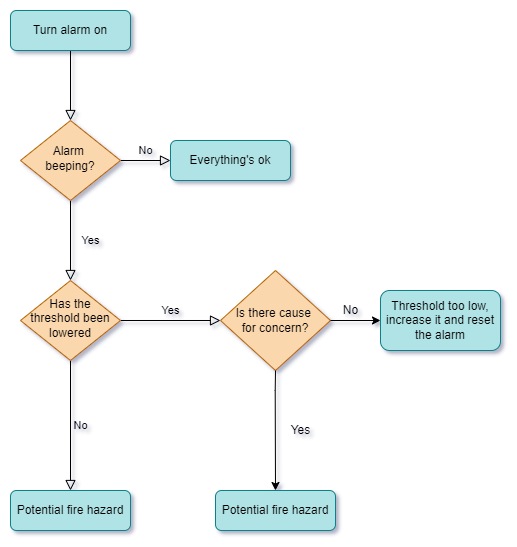

The diagram above was exported from draw.io. Its source (the exported page's mxGraphModel, read from the mxfile embedded in the PNG):
<mxGraphModel dx="1182" dy="667" grid="1" gridSize="10" guides="1" tooltips="1" connect="1" arrows="1" fold="1" page="1" pageScale="1" pageWidth="827" pageHeight="1169" math="0" shadow="0">
  <root>
    <mxCell id="WIyWlLk6GJQsqaUBKTNV-0" />
    <mxCell id="WIyWlLk6GJQsqaUBKTNV-1" parent="WIyWlLk6GJQsqaUBKTNV-0" />
    <mxCell id="WIyWlLk6GJQsqaUBKTNV-2" value="" style="rounded=0;html=1;jettySize=auto;orthogonalLoop=1;fontSize=11;endArrow=block;endFill=0;endSize=8;strokeWidth=1;shadow=0;labelBackgroundColor=none;edgeStyle=orthogonalEdgeStyle;" parent="WIyWlLk6GJQsqaUBKTNV-1" source="WIyWlLk6GJQsqaUBKTNV-3" target="WIyWlLk6GJQsqaUBKTNV-6" edge="1">
      <mxGeometry relative="1" as="geometry" />
    </mxCell>
    <mxCell id="WIyWlLk6GJQsqaUBKTNV-3" value="Turn alarm on" style="rounded=1;whiteSpace=wrap;html=1;fontSize=12;glass=0;strokeWidth=1;shadow=0;fillColor=#b0e3e6;strokeColor=#0e8088;" parent="WIyWlLk6GJQsqaUBKTNV-1" vertex="1">
      <mxGeometry x="160" y="20" width="120" height="40" as="geometry" />
    </mxCell>
    <mxCell id="WIyWlLk6GJQsqaUBKTNV-4" value="Yes" style="rounded=0;html=1;jettySize=auto;orthogonalLoop=1;fontSize=11;endArrow=block;endFill=0;endSize=8;strokeWidth=1;shadow=0;labelBackgroundColor=none;edgeStyle=orthogonalEdgeStyle;" parent="WIyWlLk6GJQsqaUBKTNV-1" source="WIyWlLk6GJQsqaUBKTNV-6" target="WIyWlLk6GJQsqaUBKTNV-10" edge="1">
      <mxGeometry y="20" relative="1" as="geometry">
        <mxPoint as="offset" />
      </mxGeometry>
    </mxCell>
    <mxCell id="WIyWlLk6GJQsqaUBKTNV-5" value="No" style="edgeStyle=orthogonalEdgeStyle;rounded=0;html=1;jettySize=auto;orthogonalLoop=1;fontSize=11;endArrow=block;endFill=0;endSize=8;strokeWidth=1;shadow=0;labelBackgroundColor=none;" parent="WIyWlLk6GJQsqaUBKTNV-1" source="WIyWlLk6GJQsqaUBKTNV-6" target="WIyWlLk6GJQsqaUBKTNV-7" edge="1">
      <mxGeometry y="10" relative="1" as="geometry">
        <mxPoint as="offset" />
      </mxGeometry>
    </mxCell>
    <mxCell id="WIyWlLk6GJQsqaUBKTNV-6" value="&lt;div&gt;Alarm &lt;br&gt;&lt;/div&gt;&lt;div&gt;beeping?&lt;/div&gt;" style="rhombus;whiteSpace=wrap;html=1;shadow=0;fontFamily=Helvetica;fontSize=12;align=center;strokeWidth=1;spacing=6;spacingTop=-4;fillColor=#fad7ac;strokeColor=#b46504;" parent="WIyWlLk6GJQsqaUBKTNV-1" vertex="1">
      <mxGeometry x="170" y="130" width="100" height="80" as="geometry" />
    </mxCell>
    <mxCell id="WIyWlLk6GJQsqaUBKTNV-7" value="Everything's ok" style="rounded=1;whiteSpace=wrap;html=1;fontSize=12;glass=0;strokeWidth=1;shadow=0;fillColor=#b0e3e6;strokeColor=#0e8088;" parent="WIyWlLk6GJQsqaUBKTNV-1" vertex="1">
      <mxGeometry x="320" y="150" width="120" height="40" as="geometry" />
    </mxCell>
    <mxCell id="WIyWlLk6GJQsqaUBKTNV-8" value="No" style="rounded=0;html=1;jettySize=auto;orthogonalLoop=1;fontSize=11;endArrow=block;endFill=0;endSize=8;strokeWidth=1;shadow=0;labelBackgroundColor=none;edgeStyle=orthogonalEdgeStyle;" parent="WIyWlLk6GJQsqaUBKTNV-1" source="WIyWlLk6GJQsqaUBKTNV-10" target="WIyWlLk6GJQsqaUBKTNV-11" edge="1">
      <mxGeometry y="10" relative="1" as="geometry">
        <mxPoint as="offset" />
      </mxGeometry>
    </mxCell>
    <mxCell id="WIyWlLk6GJQsqaUBKTNV-9" value="Yes" style="edgeStyle=orthogonalEdgeStyle;rounded=0;html=1;jettySize=auto;orthogonalLoop=1;fontSize=11;endArrow=block;endFill=0;endSize=8;strokeWidth=1;shadow=0;labelBackgroundColor=none;" parent="WIyWlLk6GJQsqaUBKTNV-1" source="WIyWlLk6GJQsqaUBKTNV-10" edge="1">
      <mxGeometry y="10" relative="1" as="geometry">
        <mxPoint as="offset" />
        <mxPoint x="370" y="330" as="targetPoint" />
      </mxGeometry>
    </mxCell>
    <mxCell id="WIyWlLk6GJQsqaUBKTNV-10" value="Has the threshold been lowered" style="rhombus;whiteSpace=wrap;html=1;shadow=0;fontFamily=Helvetica;fontSize=12;align=center;strokeWidth=1;spacing=6;spacingTop=-4;fillColor=#fad7ac;strokeColor=#b46504;" parent="WIyWlLk6GJQsqaUBKTNV-1" vertex="1">
      <mxGeometry x="170" y="290" width="100" height="80" as="geometry" />
    </mxCell>
    <mxCell id="WIyWlLk6GJQsqaUBKTNV-11" value="Potential fire hazard" style="rounded=1;whiteSpace=wrap;html=1;fontSize=12;glass=0;strokeWidth=1;shadow=0;fillColor=#b0e3e6;strokeColor=#0e8088;" parent="WIyWlLk6GJQsqaUBKTNV-1" vertex="1">
      <mxGeometry x="160" y="500" width="120" height="40" as="geometry" />
    </mxCell>
    <mxCell id="WvOp63ngToFi4Wul57cd-0" value="&lt;div&gt;Is there cause &lt;br&gt;&lt;/div&gt;&lt;div&gt;for concern?&lt;/div&gt;" style="rhombus;whiteSpace=wrap;html=1;fillColor=#fad7ac;strokeColor=#b46504;" parent="WIyWlLk6GJQsqaUBKTNV-1" vertex="1">
      <mxGeometry x="370" y="280" width="110" height="100" as="geometry" />
    </mxCell>
    <mxCell id="WvOp63ngToFi4Wul57cd-2" value="" style="endArrow=classic;html=1;rounded=0;entryX=0.5;entryY=0;entryDx=0;entryDy=0;" parent="WIyWlLk6GJQsqaUBKTNV-1" edge="1" target="WvOp63ngToFi4Wul57cd-4">
      <mxGeometry width="50" height="50" relative="1" as="geometry">
        <mxPoint x="425" y="380" as="sourcePoint" />
        <mxPoint x="424.71" y="430" as="targetPoint" />
        <Array as="points">
          <mxPoint x="424.71" y="400" />
        </Array>
      </mxGeometry>
    </mxCell>
    <mxCell id="WvOp63ngToFi4Wul57cd-3" value="Yes" style="text;html=1;align=center;verticalAlign=middle;resizable=0;points=[];autosize=1;strokeColor=none;fillColor=none;" parent="WIyWlLk6GJQsqaUBKTNV-1" vertex="1">
      <mxGeometry x="430" y="430" width="40" height="20" as="geometry" />
    </mxCell>
    <mxCell id="WvOp63ngToFi4Wul57cd-4" value="Potential fire hazard" style="rounded=1;whiteSpace=wrap;html=1;fillColor=#b0e3e6;strokeColor=#0e8088;" parent="WIyWlLk6GJQsqaUBKTNV-1" vertex="1">
      <mxGeometry x="365" y="500" width="120" height="40" as="geometry" />
    </mxCell>
    <mxCell id="WvOp63ngToFi4Wul57cd-9" value="" style="endArrow=classic;html=1;rounded=0;" parent="WIyWlLk6GJQsqaUBKTNV-1" target="WvOp63ngToFi4Wul57cd-10" edge="1">
      <mxGeometry width="50" height="50" relative="1" as="geometry">
        <mxPoint x="480" y="330" as="sourcePoint" />
        <mxPoint x="550" y="330" as="targetPoint" />
      </mxGeometry>
    </mxCell>
    <mxCell id="WvOp63ngToFi4Wul57cd-10" value="Threshold too low, increase it and reset the alarm" style="rounded=1;whiteSpace=wrap;html=1;fillColor=#b0e3e6;strokeColor=#0e8088;" parent="WIyWlLk6GJQsqaUBKTNV-1" vertex="1">
      <mxGeometry x="530" y="300" width="120" height="60" as="geometry" />
    </mxCell>
    <mxCell id="WvOp63ngToFi4Wul57cd-11" value="No" style="text;html=1;align=center;verticalAlign=middle;resizable=0;points=[];autosize=1;strokeColor=none;fillColor=none;" parent="WIyWlLk6GJQsqaUBKTNV-1" vertex="1">
      <mxGeometry x="485" y="310" width="30" height="20" as="geometry" />
    </mxCell>
  </root>
</mxGraphModel>